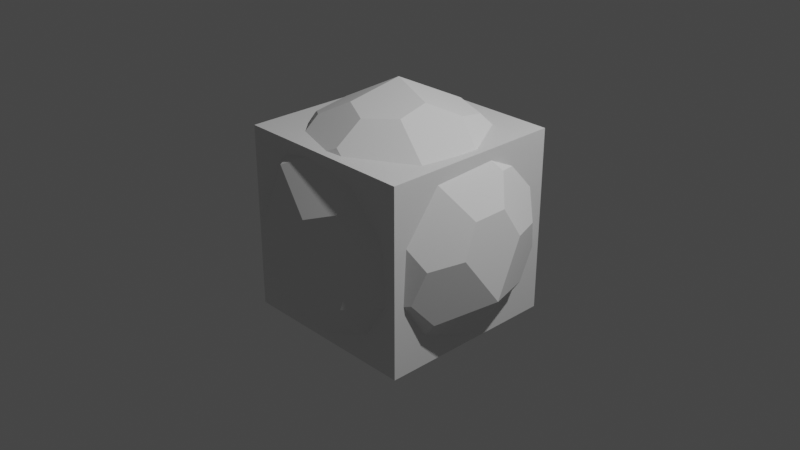# Source: penta_hexagontal.blend  (saved by Blender 2.93.21; exported with 4.5.12 LTS)
import bpy
from mathutils import Matrix  # noqa: F401  (used for matrix-valued properties, if any)

bpy.ops.wm.read_factory_settings(use_empty=True)
scene = bpy.context.scene
scene.name = 'Scene'

# ---- collections
col_collection = bpy.data.collections.new('Collection'); scene.collection.children.link(col_collection)

# ---- materials (node trees are filled in below, after node groups)
mat_material = bpy.data.materials.new('Material')
mat_material.alpha_threshold = 0.0
mat_material.use_transparent_shadow = False
mat_material.line_color = (0.0, 0.0, 0.0, 1.0)

# ---- material node trees
mat_material.use_nodes = True; mat_material.node_tree.nodes.clear()
_N = mat_material.node_tree.nodes; _L = mat_material.node_tree.links
n0 = _N.new('ShaderNodeOutputMaterial'); n0.name = 'Material Output'; n0.location = (300, 300)
n1 = _N.new('ShaderNodeBsdfPrincipled'); n1.name = 'Principled BSDF'; n1.location = (10, 300)
n1.distribution = 'GGX'
n1.subsurface_method = 'BURLEY'
n1.inputs[2].default_value = 0.4
n1.inputs[3].default_value = 1.45
n1.inputs[27].default_value = (0.0, 0.0, 0.0, 1.0)
n1.inputs[28].default_value = 1.0
_L.new(n1.outputs[0], n0.inputs[0])
n0.is_active_output = True

# ---- world
world_world = bpy.data.worlds.new('World'); scene.world = world_world
world_world.use_nodes = True; world_world.node_tree.nodes.clear()
_N = world_world.node_tree.nodes; _L = world_world.node_tree.links
n0 = _N.new('ShaderNodeOutputWorld'); n0.name = 'World Output'; n0.location = (300, 300)
n1 = _N.new('ShaderNodeBackground'); n1.name = 'Background'; n1.location = (10, 300)
n1.inputs[0].default_value = (0.05088, 0.05088, 0.05088, 1.0)
_L.new(n1.outputs[0], n0.inputs[0])
n0.is_active_output = True
world_world.color = (0.05088, 0.05088, 0.05088)
world_world.use_sun_shadow = False
world_world.sun_shadow_jitter_overblur = 0.0

# ---- cameras
cam_camera = bpy.data.cameras.new('Camera')
cam_camera.clip_end = 100.0
cam_camera.ortho_scale = 7.314

# ---- lights
light_light = bpy.data.lights.new('Light', 'POINT')
light_light.transmission_factor = 0.0
light_light.energy = 1000.0
light_light.shadow_soft_size = 0.1
light_light.shadow_maximum_resolution = 0.006
light_light.use_absolute_resolution = True

# ---- meshes
me_sv_0_001 = bpy.data.meshes.new('Sv_0.001')
me_sv_0_001.from_pydata([(1.219, 0.7536, 1.916e-08), (-1.219, 0.7536, 7.665e-08), (1.219, -0.7536, 7.665e-08), (-1.219, -0.7536, 1.916e-08), (0.7536, 1.916e-08, 1.219), (0.7536, 7.665e-08, -1.219), (-0.7536, 7.665e-08, 1.219), (-0.7536, 1.916e-08, -1.219), (1.916e-08, 1.219, 0.7536), (7.665e-08, -1.219, 0.7536), (7.665e-08, 1.219, -0.7536), (1.916e-08, -1.219, -0.7536), (1.354, -0.1246, 0.1408), (1.354, 0.1246, -0.1408), (-1.354, -0.1246, -0.1408), (-1.354, 0.1246, 0.1408), (1.127, -0.2421, 0.7342), (1.063, -0.5946, 0.6197), (0.9864, 0.47, 0.8213), (1.204, 0.3667, 0.5326), (1.127, 0.2421, -0.7342), (1.063, 0.5946, -0.6197), (0.9864, -0.47, -0.8213), (1.204, -0.3667, -0.5326), (-1.127, 0.2421, 0.7342), (-1.063, 0.5946, 0.6197), (-0.9864, -0.47, 0.8213), (-1.204, -0.3667, 0.5326), (-0.1246, 0.1408, 1.354), (0.1246, -0.1408, 1.354), (-0.1246, -0.1408, -1.354), (0.1246, 0.1408, -1.354), (-1.127, -0.2421, -0.7342), (-1.063, -0.5946, -0.6197), (-0.9864, 0.47, -0.8213), (-1.204, 0.3667, -0.5326), (0.5326, 1.204, 0.3667), (0.8213, 0.9864, 0.47), (-0.6197, 1.063, 0.5946), (-0.7342, 1.127, 0.2421), (-0.2421, 0.7342, 1.127), (-0.5946, 0.6197, 1.063), (0.47, 0.8213, 0.9864), (0.3667, 0.5326, 1.204), (0.2421, -0.7342, 1.127), (0.5946, -0.6197, 1.063), (-0.47, -0.8213, 0.9864), (-0.3667, -0.5326, 1.204), (-0.5326, -1.204, 0.3667), (-0.8213, -0.9864, 0.47), (0.6197, -1.063, 0.5946), (0.7342, -1.127, 0.2421), (0.2421, 0.7342, -1.127), (0.5946, 0.6197, -1.063), (-0.47, 0.8213, -0.9864), (-0.3667, 0.5326, -1.204), (-0.5326, 1.204, -0.3667), (-0.8213, 0.9864, -0.47), (0.1408, 1.354, -0.1246), (-0.1408, 1.354, 0.1246), (0.6197, 1.063, -0.5946), (0.7342, 1.127, -0.2421), (0.5326, -1.204, -0.3667), (0.8213, -0.9864, -0.47), (-0.1408, -1.354, -0.1246), (0.1408, -1.354, 0.1246), (-0.6197, -1.063, -0.5946), (-0.7342, -1.127, -0.2421), (-0.2421, -0.7342, -1.127), (-0.5946, -0.6197, -1.063), (0.47, -0.8213, -0.9864), (0.3667, -0.5326, -1.204), (0.7891, 0.7891, 0.7891), (0.7891, 0.7891, -0.7891), (0.7891, -0.7891, 0.7891), (0.7891, -0.7891, -0.7891), (-0.7891, 0.7891, 0.7891), (-0.7891, 0.7891, -0.7891), (-0.7891, -0.7891, 0.7891), (-0.7891, -0.7891, -0.7891), (0.4877, 1.277, 1.207e-07), (-0.4877, 1.277, -1.207e-07), (0.4877, -1.277, -1.207e-07), (-0.4877, -1.277, 1.207e-07), (1.277, 1.207e-07, 0.4877), (1.277, -1.207e-07, -0.4877), (-1.277, -1.207e-07, 0.4877), (-1.277, 1.207e-07, -0.4877), (1.207e-07, 0.4877, 1.277), (-1.207e-07, -0.4877, 1.277), (-1.207e-07, 0.4877, -1.277), (1.207e-07, -0.4877, -1.277)], [], [(0, 37, 72, 18, 19), (0, 19, 84, 12, 13), (0, 13, 85, 20, 21), (0, 21, 73, 60, 61), (0, 61, 80, 36, 37), (1, 25, 76, 38, 39), (1, 39, 81, 56, 57), (1, 57, 77, 34, 35), (1, 35, 87, 14, 15), (1, 15, 86, 24, 25), (2, 17, 74, 50, 51), (2, 51, 82, 62, 63), (2, 63, 75, 22, 23), (2, 23, 85, 13, 12), (2, 12, 84, 16, 17), (3, 49, 78, 26, 27), (3, 27, 86, 15, 14), (3, 14, 87, 32, 33), (3, 33, 79, 66, 67), (3, 67, 83, 48, 49), (4, 18, 72, 42, 43), (4, 43, 88, 28, 29), (4, 29, 89, 44, 45), (4, 45, 74, 17, 16), (4, 16, 84, 19, 18), (5, 53, 73, 21, 20), (5, 20, 85, 23, 22), (5, 22, 75, 70, 71), (5, 71, 91, 30, 31), (5, 31, 90, 52, 53), (6, 41, 76, 25, 24), (6, 24, 86, 27, 26), (6, 26, 78, 46, 47), (6, 47, 89, 29, 28), (6, 28, 88, 40, 41), (7, 34, 77, 54, 55), (7, 55, 90, 31, 30), (7, 30, 91, 68, 69), (7, 69, 79, 33, 32), (7, 32, 87, 35, 34), (8, 42, 72, 37, 36), (8, 36, 80, 58, 59), (8, 59, 81, 39, 38), (8, 38, 76, 41, 40), (8, 40, 88, 43, 42), (9, 50, 74, 45, 44), (9, 44, 89, 47, 46), (9, 46, 78, 49, 48), (9, 48, 83, 64, 65), (9, 65, 82, 51, 50), (10, 60, 73, 53, 52), (10, 52, 90, 55, 54), (10, 54, 77, 57, 56), (10, 56, 81, 59, 58), (10, 58, 80, 61, 60), (11, 70, 75, 63, 62), (11, 62, 82, 65, 64), (11, 64, 83, 67, 66), (11, 66, 79, 69, 68), (11, 68, 91, 71, 70)])
me_sv_0_001.use_remesh_fix_poles = True
me_sv_0_001.use_remesh_preserve_attributes = False
me_sv_0_001.update()
me_cube = bpy.data.meshes.new('Cube')
me_cube.from_pydata([(1.0, 1.0, 1.0), (1.0, 1.0, -1.0), (1.0, -1.0, 1.0), (1.0, -1.0, -1.0), (-1.0, 1.0, 1.0), (-1.0, 1.0, -1.0), (-1.0, -1.0, 1.0), (-1.0, -1.0, -1.0)], [], [(0, 4, 6, 2), (3, 2, 6, 7), (7, 6, 4, 5), (5, 1, 3, 7), (1, 0, 2, 3), (5, 4, 0, 1)])
_uv = me_cube.uv_layers.new(name='UVMap')
_uv.uv.foreach_set('vector', [0.625, 0.5, 0.875, 0.5, 0.875, 0.75, 0.625, 0.75, 0.375, 0.75, 0.625, 0.75, 0.625, 1.0, 0.375, 1.0, 0.375, 0.0, 0.625, 0.0, 0.625, 0.25, 0.375, 0.25, 0.125, 0.5, 0.375, 0.5, 0.375, 0.75, 0.125, 0.75, 0.375, 0.5, 0.625, 0.5, 0.625, 0.75, 0.375, 0.75, 0.375, 0.25, 0.625, 0.25, 0.625, 0.5, 0.375, 0.5])
me_cube.materials.append(mat_material)
me_cube.use_remesh_preserve_volume = False
me_cube.use_remesh_preserve_attributes = False
me_cube.use_mirror_vertex_groups = False
me_cube.update()

# ---- objects
ob_sv_0 = bpy.data.objects.new('Sv_0', me_sv_0_001)
ob_cube = bpy.data.objects.new('Cube', me_cube)
ob_light = bpy.data.objects.new('Light', light_light)
ob_camera = bpy.data.objects.new('Camera', cam_camera)

# ---- transforms, parenting, visibility, modifiers, constraints
ob_sv_0.location = (0.0, 0.0, 0.0)
ob_sv_0.rotation_euler = (1.059, -0.9948, 1.125)
ob_cube.location = (0.0, 0.0, 0.0)
ob_cube.lock_rotations_4d = False
ob_cube.empty_display_type = 'ARROWS'
ob_cube.lineart.crease_threshold = 0.0
ob_light.location = (4.076, 1.005, 5.904)
ob_light.rotation_euler = (0.6503, 0.05522, 1.866)
ob_light.lock_rotations_4d = False
ob_light.empty_display_type = 'ARROWS'
ob_light.color = (0.0, 0.0, 0.0, 0.0)
ob_light.lineart.crease_threshold = 0.0
ob_camera.location = (7.359, -6.926, 4.958)
ob_camera.rotation_euler = (1.109, 0.0, 0.8149)
ob_camera.lock_rotations_4d = False
ob_camera.empty_display_type = 'ARROWS'
ob_camera.color = (0.0, 0.0, 0.0, 0.0)
ob_camera.display_type = 'WIRE'
ob_camera.lineart.crease_threshold = 0.0

# ---- collection membership
scene.collection.objects.link(ob_sv_0)
col_collection.objects.link(ob_cube)
col_collection.objects.link(ob_light)
col_collection.objects.link(ob_camera)

# ---- scene / render settings (as saved in the file)
scene.camera = ob_camera
scene.frame_start = 1; scene.frame_end = 250; scene.frame_set(3)
scene.render.engine = 'BLENDER_EEVEE_NEXT'
scene.cycles.use_denoising = False
scene.cycles.samples = 128
scene.cycles.sampling_pattern = 'TABULATED_SOBOL'
scene.cycles.use_adaptive_sampling = False
scene.cycles.use_light_tree = False
scene.view_settings.view_transform = 'Filmic'
bpy.context.view_layer.update()

